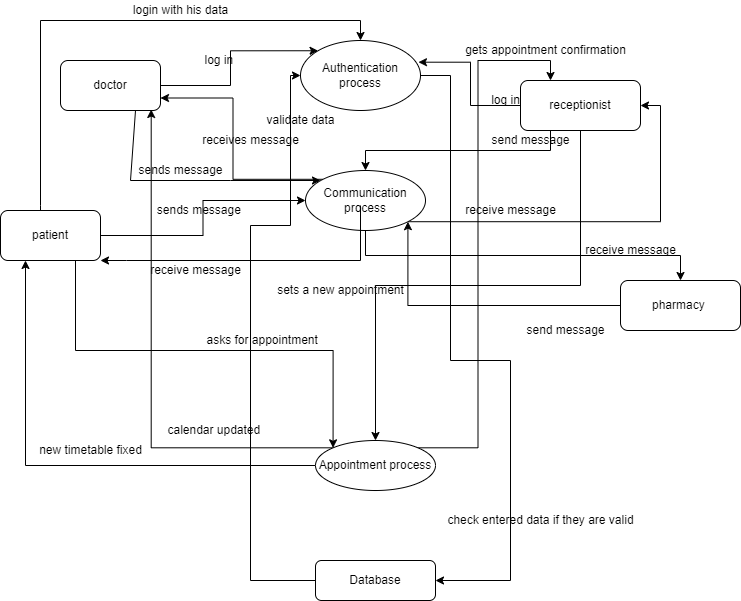

The diagram above was exported from draw.io. Its source (the exported page's mxGraphModel, read from the mxfile embedded in the PNG):
<mxGraphModel dx="782" dy="421" grid="1" gridSize="10" guides="1" tooltips="1" connect="1" arrows="1" fold="1" page="1" pageScale="1" pageWidth="850" pageHeight="1100" math="0" shadow="0">
  <root>
    <mxCell id="0" />
    <mxCell id="1" parent="0" />
    <mxCell id="ro3PTtp9fOh8Ntnna3-d-18" style="edgeStyle=orthogonalEdgeStyle;rounded=0;orthogonalLoop=1;jettySize=auto;html=1;entryX=1;entryY=0.5;entryDx=0;entryDy=0;" edge="1" parent="1" source="ro3PTtp9fOh8Ntnna3-d-1" target="ro3PTtp9fOh8Ntnna3-d-15">
      <mxGeometry relative="1" as="geometry">
        <Array as="points">
          <mxPoint x="480" y="95" />
          <mxPoint x="480" y="380" />
          <mxPoint x="540" y="380" />
          <mxPoint x="540" y="600" />
        </Array>
      </mxGeometry>
    </mxCell>
    <mxCell id="ro3PTtp9fOh8Ntnna3-d-1" value="Authentication process" style="ellipse;whiteSpace=wrap;html=1;" vertex="1" parent="1">
      <mxGeometry x="330" y="60" width="120" height="70" as="geometry" />
    </mxCell>
    <mxCell id="ro3PTtp9fOh8Ntnna3-d-28" style="edgeStyle=orthogonalEdgeStyle;rounded=0;orthogonalLoop=1;jettySize=auto;html=1;exitX=0;exitY=0;exitDx=0;exitDy=0;entryX=1;entryY=0.75;entryDx=0;entryDy=0;" edge="1" parent="1" source="ro3PTtp9fOh8Ntnna3-d-2" target="ro3PTtp9fOh8Ntnna3-d-5">
      <mxGeometry relative="1" as="geometry" />
    </mxCell>
    <mxCell id="ro3PTtp9fOh8Ntnna3-d-32" style="edgeStyle=orthogonalEdgeStyle;rounded=0;orthogonalLoop=1;jettySize=auto;html=1;exitX=1;exitY=1;exitDx=0;exitDy=0;entryX=1;entryY=0.5;entryDx=0;entryDy=0;" edge="1" parent="1" source="ro3PTtp9fOh8Ntnna3-d-2" target="ro3PTtp9fOh8Ntnna3-d-7">
      <mxGeometry relative="1" as="geometry" />
    </mxCell>
    <mxCell id="ro3PTtp9fOh8Ntnna3-d-36" style="edgeStyle=orthogonalEdgeStyle;rounded=0;orthogonalLoop=1;jettySize=auto;html=1;exitX=0.5;exitY=1;exitDx=0;exitDy=0;" edge="1" parent="1" source="ro3PTtp9fOh8Ntnna3-d-2" target="ro3PTtp9fOh8Ntnna3-d-8">
      <mxGeometry relative="1" as="geometry" />
    </mxCell>
    <mxCell id="ro3PTtp9fOh8Ntnna3-d-2" value="Communication process" style="ellipse;whiteSpace=wrap;html=1;" vertex="1" parent="1">
      <mxGeometry x="335" y="190" width="120" height="60" as="geometry" />
    </mxCell>
    <mxCell id="ro3PTtp9fOh8Ntnna3-d-44" style="edgeStyle=orthogonalEdgeStyle;rounded=0;orthogonalLoop=1;jettySize=auto;html=1;exitX=0;exitY=0;exitDx=0;exitDy=0;entryX=0.25;entryY=0;entryDx=0;entryDy=0;" edge="1" parent="1" source="ro3PTtp9fOh8Ntnna3-d-3" target="ro3PTtp9fOh8Ntnna3-d-7">
      <mxGeometry relative="1" as="geometry" />
    </mxCell>
    <mxCell id="ro3PTtp9fOh8Ntnna3-d-47" style="edgeStyle=orthogonalEdgeStyle;rounded=0;orthogonalLoop=1;jettySize=auto;html=1;exitX=0;exitY=0.5;exitDx=0;exitDy=0;entryX=0.25;entryY=1;entryDx=0;entryDy=0;" edge="1" parent="1" source="ro3PTtp9fOh8Ntnna3-d-3" target="ro3PTtp9fOh8Ntnna3-d-6">
      <mxGeometry relative="1" as="geometry" />
    </mxCell>
    <mxCell id="ro3PTtp9fOh8Ntnna3-d-49" style="edgeStyle=orthogonalEdgeStyle;rounded=0;orthogonalLoop=1;jettySize=auto;html=1;exitX=0;exitY=0;exitDx=0;exitDy=0;entryX=0.907;entryY=0.98;entryDx=0;entryDy=0;entryPerimeter=0;" edge="1" parent="1" source="ro3PTtp9fOh8Ntnna3-d-3" target="ro3PTtp9fOh8Ntnna3-d-5">
      <mxGeometry relative="1" as="geometry" />
    </mxCell>
    <mxCell id="ro3PTtp9fOh8Ntnna3-d-3" value="Appointment process" style="ellipse;whiteSpace=wrap;html=1;" vertex="1" parent="1">
      <mxGeometry x="345" y="460" width="120" height="50" as="geometry" />
    </mxCell>
    <mxCell id="ro3PTtp9fOh8Ntnna3-d-11" style="edgeStyle=orthogonalEdgeStyle;rounded=0;orthogonalLoop=1;jettySize=auto;html=1;entryX=0;entryY=0;entryDx=0;entryDy=0;" edge="1" parent="1" source="ro3PTtp9fOh8Ntnna3-d-5" target="ro3PTtp9fOh8Ntnna3-d-1">
      <mxGeometry relative="1" as="geometry" />
    </mxCell>
    <mxCell id="ro3PTtp9fOh8Ntnna3-d-5" value="doctor" style="rounded=1;whiteSpace=wrap;html=1;" vertex="1" parent="1">
      <mxGeometry x="90" y="80" width="100" height="50" as="geometry" />
    </mxCell>
    <mxCell id="ro3PTtp9fOh8Ntnna3-d-9" style="edgeStyle=orthogonalEdgeStyle;rounded=0;orthogonalLoop=1;jettySize=auto;html=1;entryX=0.5;entryY=0;entryDx=0;entryDy=0;" edge="1" parent="1" source="ro3PTtp9fOh8Ntnna3-d-6" target="ro3PTtp9fOh8Ntnna3-d-1">
      <mxGeometry relative="1" as="geometry">
        <mxPoint x="40" y="40" as="targetPoint" />
        <Array as="points">
          <mxPoint x="70" y="225" />
          <mxPoint x="70" y="40" />
          <mxPoint x="400" y="40" />
        </Array>
      </mxGeometry>
    </mxCell>
    <mxCell id="ro3PTtp9fOh8Ntnna3-d-21" style="edgeStyle=orthogonalEdgeStyle;rounded=0;orthogonalLoop=1;jettySize=auto;html=1;entryX=0;entryY=0.5;entryDx=0;entryDy=0;" edge="1" parent="1" source="ro3PTtp9fOh8Ntnna3-d-6" target="ro3PTtp9fOh8Ntnna3-d-2">
      <mxGeometry relative="1" as="geometry" />
    </mxCell>
    <mxCell id="ro3PTtp9fOh8Ntnna3-d-53" style="edgeStyle=orthogonalEdgeStyle;rounded=0;orthogonalLoop=1;jettySize=auto;html=1;exitX=0.75;exitY=1;exitDx=0;exitDy=0;entryX=0;entryY=0;entryDx=0;entryDy=0;" edge="1" parent="1" source="ro3PTtp9fOh8Ntnna3-d-6" target="ro3PTtp9fOh8Ntnna3-d-3">
      <mxGeometry relative="1" as="geometry" />
    </mxCell>
    <mxCell id="ro3PTtp9fOh8Ntnna3-d-6" value="patient" style="rounded=1;whiteSpace=wrap;html=1;" vertex="1" parent="1">
      <mxGeometry x="30" y="230" width="100" height="50" as="geometry" />
    </mxCell>
    <mxCell id="ro3PTtp9fOh8Ntnna3-d-13" style="edgeStyle=orthogonalEdgeStyle;rounded=0;orthogonalLoop=1;jettySize=auto;html=1;entryX=0.983;entryY=0.31;entryDx=0;entryDy=0;entryPerimeter=0;" edge="1" parent="1" source="ro3PTtp9fOh8Ntnna3-d-7" target="ro3PTtp9fOh8Ntnna3-d-1">
      <mxGeometry relative="1" as="geometry" />
    </mxCell>
    <mxCell id="ro3PTtp9fOh8Ntnna3-d-31" style="edgeStyle=orthogonalEdgeStyle;rounded=0;orthogonalLoop=1;jettySize=auto;html=1;exitX=0.25;exitY=1;exitDx=0;exitDy=0;" edge="1" parent="1" source="ro3PTtp9fOh8Ntnna3-d-7" target="ro3PTtp9fOh8Ntnna3-d-2">
      <mxGeometry relative="1" as="geometry" />
    </mxCell>
    <mxCell id="ro3PTtp9fOh8Ntnna3-d-41" style="edgeStyle=orthogonalEdgeStyle;rounded=0;orthogonalLoop=1;jettySize=auto;html=1;exitX=0.5;exitY=1;exitDx=0;exitDy=0;" edge="1" parent="1" source="ro3PTtp9fOh8Ntnna3-d-7" target="ro3PTtp9fOh8Ntnna3-d-3">
      <mxGeometry relative="1" as="geometry" />
    </mxCell>
    <mxCell id="ro3PTtp9fOh8Ntnna3-d-7" value="receptionist" style="rounded=1;whiteSpace=wrap;html=1;" vertex="1" parent="1">
      <mxGeometry x="550" y="100" width="120" height="50" as="geometry" />
    </mxCell>
    <mxCell id="ro3PTtp9fOh8Ntnna3-d-35" style="edgeStyle=orthogonalEdgeStyle;rounded=0;orthogonalLoop=1;jettySize=auto;html=1;exitX=0;exitY=0.5;exitDx=0;exitDy=0;entryX=1;entryY=1;entryDx=0;entryDy=0;" edge="1" parent="1" source="ro3PTtp9fOh8Ntnna3-d-8" target="ro3PTtp9fOh8Ntnna3-d-2">
      <mxGeometry relative="1" as="geometry" />
    </mxCell>
    <mxCell id="ro3PTtp9fOh8Ntnna3-d-8" value="pharmacy&amp;nbsp;" style="rounded=1;whiteSpace=wrap;html=1;" vertex="1" parent="1">
      <mxGeometry x="650" y="300" width="120" height="50" as="geometry" />
    </mxCell>
    <mxCell id="ro3PTtp9fOh8Ntnna3-d-10" value="login with his data" style="text;html=1;align=center;verticalAlign=middle;resizable=0;points=[];autosize=1;strokeColor=none;fillColor=none;" vertex="1" parent="1">
      <mxGeometry x="155" y="20" width="110" height="20" as="geometry" />
    </mxCell>
    <mxCell id="ro3PTtp9fOh8Ntnna3-d-12" value="log in&amp;nbsp;" style="text;html=1;align=center;verticalAlign=middle;resizable=0;points=[];autosize=1;strokeColor=none;fillColor=none;" vertex="1" parent="1">
      <mxGeometry x="225" y="70" width="50" height="20" as="geometry" />
    </mxCell>
    <mxCell id="ro3PTtp9fOh8Ntnna3-d-14" value="log in" style="text;html=1;align=center;verticalAlign=middle;resizable=0;points=[];autosize=1;strokeColor=none;fillColor=none;" vertex="1" parent="1">
      <mxGeometry x="515" y="110" width="40" height="20" as="geometry" />
    </mxCell>
    <mxCell id="ro3PTtp9fOh8Ntnna3-d-16" style="edgeStyle=orthogonalEdgeStyle;rounded=0;orthogonalLoop=1;jettySize=auto;html=1;entryX=0;entryY=0.5;entryDx=0;entryDy=0;" edge="1" parent="1" source="ro3PTtp9fOh8Ntnna3-d-15" target="ro3PTtp9fOh8Ntnna3-d-1">
      <mxGeometry relative="1" as="geometry">
        <Array as="points">
          <mxPoint x="280" y="600" />
          <mxPoint x="280" y="245" />
          <mxPoint x="320" y="245" />
          <mxPoint x="320" y="95" />
        </Array>
      </mxGeometry>
    </mxCell>
    <mxCell id="ro3PTtp9fOh8Ntnna3-d-15" value="Database" style="rounded=1;whiteSpace=wrap;html=1;" vertex="1" parent="1">
      <mxGeometry x="345" y="580" width="120" height="40" as="geometry" />
    </mxCell>
    <mxCell id="ro3PTtp9fOh8Ntnna3-d-19" value="validate data" style="text;html=1;align=center;verticalAlign=middle;resizable=0;points=[];autosize=1;strokeColor=none;fillColor=none;" vertex="1" parent="1">
      <mxGeometry x="290" y="130" width="80" height="20" as="geometry" />
    </mxCell>
    <mxCell id="ro3PTtp9fOh8Ntnna3-d-20" value="check entered data if they are valid" style="text;html=1;align=center;verticalAlign=middle;resizable=0;points=[];autosize=1;strokeColor=none;fillColor=none;" vertex="1" parent="1">
      <mxGeometry x="470" y="530" width="200" height="20" as="geometry" />
    </mxCell>
    <mxCell id="ro3PTtp9fOh8Ntnna3-d-23" value="sends message&amp;nbsp;" style="text;html=1;align=center;verticalAlign=middle;resizable=0;points=[];autosize=1;strokeColor=none;fillColor=none;" vertex="1" parent="1">
      <mxGeometry x="180" y="220" width="100" height="20" as="geometry" />
    </mxCell>
    <mxCell id="ro3PTtp9fOh8Ntnna3-d-24" value="" style="endArrow=classic;html=1;rounded=0;entryX=1;entryY=1;entryDx=0;entryDy=0;" edge="1" parent="1" target="ro3PTtp9fOh8Ntnna3-d-6">
      <mxGeometry width="50" height="50" relative="1" as="geometry">
        <mxPoint x="390" y="225" as="sourcePoint" />
        <mxPoint x="150" y="270" as="targetPoint" />
        <Array as="points">
          <mxPoint x="390" y="280" />
          <mxPoint x="156" y="280" />
        </Array>
      </mxGeometry>
    </mxCell>
    <mxCell id="ro3PTtp9fOh8Ntnna3-d-25" value="receive message" style="text;html=1;align=center;verticalAlign=middle;resizable=0;points=[];autosize=1;strokeColor=none;fillColor=none;" vertex="1" parent="1">
      <mxGeometry x="170" y="280" width="110" height="20" as="geometry" />
    </mxCell>
    <mxCell id="ro3PTtp9fOh8Ntnna3-d-26" value="" style="endArrow=classic;html=1;rounded=0;exitX=0.75;exitY=1;exitDx=0;exitDy=0;" edge="1" parent="1" source="ro3PTtp9fOh8Ntnna3-d-5">
      <mxGeometry width="50" height="50" relative="1" as="geometry">
        <mxPoint x="160" y="140" as="sourcePoint" />
        <mxPoint x="350" y="200" as="targetPoint" />
        <Array as="points">
          <mxPoint x="160" y="200" />
          <mxPoint x="260" y="200" />
        </Array>
      </mxGeometry>
    </mxCell>
    <mxCell id="ro3PTtp9fOh8Ntnna3-d-27" value="sends message" style="text;html=1;align=center;verticalAlign=middle;resizable=0;points=[];autosize=1;strokeColor=none;fillColor=none;" vertex="1" parent="1">
      <mxGeometry x="160" y="180" width="100" height="20" as="geometry" />
    </mxCell>
    <mxCell id="ro3PTtp9fOh8Ntnna3-d-29" value="receives message" style="text;html=1;align=center;verticalAlign=middle;resizable=0;points=[];autosize=1;strokeColor=none;fillColor=none;" vertex="1" parent="1">
      <mxGeometry x="225" y="150" width="110" height="20" as="geometry" />
    </mxCell>
    <mxCell id="ro3PTtp9fOh8Ntnna3-d-33" value="receive message" style="text;html=1;align=center;verticalAlign=middle;resizable=0;points=[];autosize=1;strokeColor=none;fillColor=none;" vertex="1" parent="1">
      <mxGeometry x="605" y="260" width="110" height="20" as="geometry" />
    </mxCell>
    <mxCell id="ro3PTtp9fOh8Ntnna3-d-34" value="send message" style="text;html=1;align=center;verticalAlign=middle;resizable=0;points=[];autosize=1;strokeColor=none;fillColor=none;" vertex="1" parent="1">
      <mxGeometry x="515" y="150" width="90" height="20" as="geometry" />
    </mxCell>
    <mxCell id="ro3PTtp9fOh8Ntnna3-d-38" value="send message" style="text;html=1;align=center;verticalAlign=middle;resizable=0;points=[];autosize=1;strokeColor=none;fillColor=none;" vertex="1" parent="1">
      <mxGeometry x="550" y="340" width="90" height="20" as="geometry" />
    </mxCell>
    <mxCell id="ro3PTtp9fOh8Ntnna3-d-39" value="receive message" style="text;html=1;align=center;verticalAlign=middle;resizable=0;points=[];autosize=1;strokeColor=none;fillColor=none;" vertex="1" parent="1">
      <mxGeometry x="485" y="220" width="110" height="20" as="geometry" />
    </mxCell>
    <mxCell id="ro3PTtp9fOh8Ntnna3-d-42" value="sets a new appointment" style="text;html=1;align=center;verticalAlign=middle;resizable=0;points=[];autosize=1;strokeColor=none;fillColor=none;" vertex="1" parent="1">
      <mxGeometry x="300" y="300" width="140" height="20" as="geometry" />
    </mxCell>
    <mxCell id="ro3PTtp9fOh8Ntnna3-d-48" value="calendar updated&amp;nbsp;" style="text;html=1;align=center;verticalAlign=middle;resizable=0;points=[];autosize=1;strokeColor=none;fillColor=none;" vertex="1" parent="1">
      <mxGeometry x="190" y="440" width="110" height="20" as="geometry" />
    </mxCell>
    <mxCell id="ro3PTtp9fOh8Ntnna3-d-50" value="new timetable fixed" style="text;html=1;align=center;verticalAlign=middle;resizable=0;points=[];autosize=1;strokeColor=none;fillColor=none;" vertex="1" parent="1">
      <mxGeometry x="60" y="460" width="120" height="20" as="geometry" />
    </mxCell>
    <mxCell id="ro3PTtp9fOh8Ntnna3-d-51" value="gets appointment confirmation" style="text;html=1;align=center;verticalAlign=middle;resizable=0;points=[];autosize=1;strokeColor=none;fillColor=none;" vertex="1" parent="1">
      <mxGeometry x="485" y="60" width="180" height="20" as="geometry" />
    </mxCell>
    <mxCell id="ro3PTtp9fOh8Ntnna3-d-54" value="&amp;nbsp;asks for appointment" style="text;html=1;align=center;verticalAlign=middle;resizable=0;points=[];autosize=1;strokeColor=none;fillColor=none;" vertex="1" parent="1">
      <mxGeometry x="225" y="350" width="130" height="20" as="geometry" />
    </mxCell>
  </root>
</mxGraphModel>